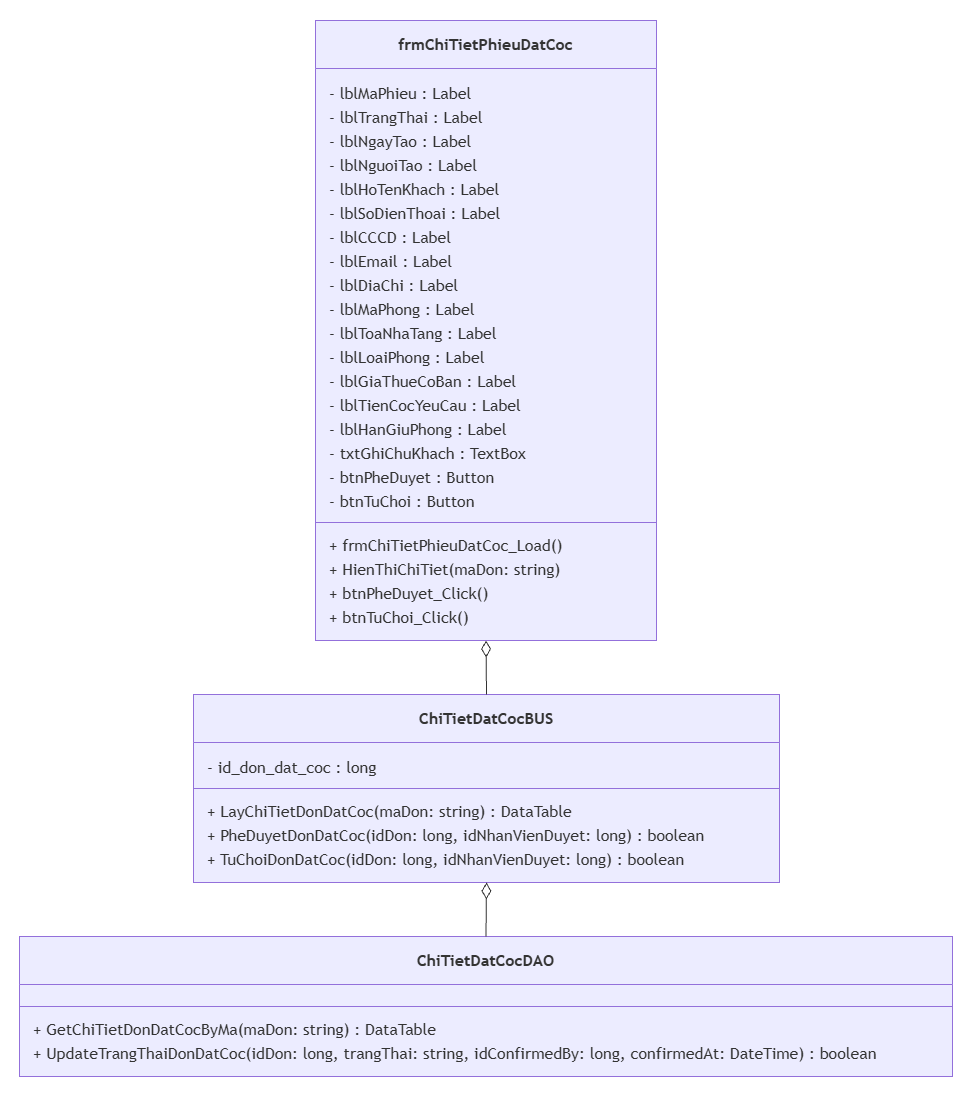

The diagram above was exported from draw.io. Its source (the exported page's mxGraphModel, read from the mxfile embedded in the PNG):
<mxGraphModel dx="1717" dy="878" grid="1" gridSize="10" guides="1" tooltips="1" connect="1" arrows="1" fold="1" page="1" pageScale="1" pageWidth="900" pageHeight="1600" math="0" shadow="0">
  <root>
    <mxCell id="0" />
    <mxCell id="1" parent="0" />
    <UserObject label="" mermaidData="{&#10;  &quot;data&quot;: &quot;classDiagram\n    class frmChiTietPhieuDatCoc {\n        - lblMaPhieu : Label\n        - lblTrangThai : Label\n        - lblNgayTao : Label\n        - lblNguoiTao : Label\n        - lblHoTenKhach : Label\n        - lblSoDienThoai : Label\n        - lblCCCD : Label\n        - lblEmail : Label\n        - lblDiaChi : Label\n        - lblMaPhong : Label\n        - lblToaNhaTang : Label\n        - lblLoaiPhong : Label\n        - lblGiaThueCoBan : Label\n        - lblTienCocYeuCau : Label\n        - lblHanGiuPhong : Label\n        - txtGhiChuKhach : TextBox\n        - btnPheDuyet : Button\n        - btnTuChoi : Button\n        + frmChiTietPhieuDatCoc_Load()\n        + HienThiChiTiet(maDon: string)\n        + btnPheDuyet_Click()\n        + btnTuChoi_Click()\n    }\n\n    class ChiTietDatCocBUS {\n        - id_don_dat_coc : long\n        + LayChiTietDonDatCoc(maDon: string) : DataTable\n        + PheDuyetDonDatCoc(idDon: long, idNhanVienDuyet: long) : boolean\n        + TuChoiDonDatCoc(idDon: long, idNhanVienDuyet: long) : boolean\n    }\n\n    class ChiTietDatCocDAO {\n        + GetChiTietDonDatCocByMa(maDon: string) : DataTable\n        + UpdateTrangThaiDonDatCoc(idDon: long, trangThai: string, idConfirmedBy: long, confirmedAt: DateTime) : boolean\n    }\n\n    frmChiTietPhieuDatCoc o-- ChiTietDatCocBUS\n    ChiTietDatCocBUS o-- ChiTietDatCocDAO&quot;,&#10;  &quot;config&quot;: null&#10;}" id="JwijImFgAjhLFF5QFTdE-161">
      <mxCell connectable="0" parent="1" style="group;transparentBounds=1;editIcon=1;lockedGroup=0;groupPadding=20;" vertex="1">
        <mxGeometry as="geometry" />
      </mxCell>
    </UserObject>
    <UserObject label="&lt;b&gt;frmChiTietPhieuDatCoc&lt;/b&gt;" mermaidId="n:frmChiTietPhieuDatCoc" mermaidBaseStyle="swimlane;html=1;fontStyle=0;fontSize=16;align=center;verticalAlign=middle;horizontal=1;childLayout=stackLayout;startSize=48;horizontalStack=0;resizeParent=1;resizeParentMax=0;resizeLast=0;collapsible=0;marginTop=12;marginBottom=12;stackSpacing=0;swimlaneFillColor=light-dark(#ECECFF,#1f2020);whiteSpace=wrap;fillColor=light-dark(#ECECFF,#1f2020);strokeColor=light-dark(#9370DB,#cccccc);fontColor=light-dark(#333333,#cccccc);fontFamily=Trebuchet MS,Verdana,Arial,sans-serif;" mermaidBaseValue="&lt;b&gt;frmChiTietPhieuDatCoc&lt;/b&gt;" id="JwijImFgAjhLFF5QFTdE-162">
      <mxCell parent="JwijImFgAjhLFF5QFTdE-161" style="swimlane;html=1;fontStyle=0;fontSize=16;align=center;verticalAlign=middle;horizontal=1;childLayout=stackLayout;startSize=48;horizontalStack=0;resizeParent=1;resizeParentMax=0;resizeLast=0;collapsible=0;marginTop=12;marginBottom=12;stackSpacing=0;swimlaneFillColor=light-dark(#ECECFF,#1f2020);whiteSpace=wrap;fillColor=light-dark(#ECECFF,#1f2020);strokeColor=light-dark(#9370DB,#cccccc);fontColor=light-dark(#333333,#cccccc);fontFamily=Trebuchet MS,Verdana,Arial,sans-serif;" vertex="1">
        <mxGeometry height="620" width="341" x="336" y="40" as="geometry" />
      </mxCell>
    </UserObject>
    <mxCell id="JwijImFgAjhLFF5QFTdE-163" parent="JwijImFgAjhLFF5QFTdE-162" style="text;fontSize=16;strokeColor=none;fillColor=none;align=left;verticalAlign=middle;spacingLeft=12;spacingRight=12;overflow=hidden;rotatable=0;points=[[0,0.5],[1,0.5]];portConstraint=eastwest;fontFamily=Trebuchet MS,Verdana,Arial,sans-serif;fontColor=light-dark(#333333,#cccccc);" value="- lblMaPhieu : Label" vertex="1">
      <mxGeometry height="24" width="341" y="60" as="geometry" />
    </mxCell>
    <mxCell id="JwijImFgAjhLFF5QFTdE-164" parent="JwijImFgAjhLFF5QFTdE-162" style="text;fontSize=16;strokeColor=none;fillColor=none;align=left;verticalAlign=middle;spacingLeft=12;spacingRight=12;overflow=hidden;rotatable=0;points=[[0,0.5],[1,0.5]];portConstraint=eastwest;fontFamily=Trebuchet MS,Verdana,Arial,sans-serif;fontColor=light-dark(#333333,#cccccc);" value="- lblTrangThai : Label" vertex="1">
      <mxGeometry height="24" width="341" y="84" as="geometry" />
    </mxCell>
    <mxCell id="JwijImFgAjhLFF5QFTdE-165" parent="JwijImFgAjhLFF5QFTdE-162" style="text;fontSize=16;strokeColor=none;fillColor=none;align=left;verticalAlign=middle;spacingLeft=12;spacingRight=12;overflow=hidden;rotatable=0;points=[[0,0.5],[1,0.5]];portConstraint=eastwest;fontFamily=Trebuchet MS,Verdana,Arial,sans-serif;fontColor=light-dark(#333333,#cccccc);" value="- lblNgayTao : Label" vertex="1">
      <mxGeometry height="24" width="341" y="108" as="geometry" />
    </mxCell>
    <mxCell id="JwijImFgAjhLFF5QFTdE-166" parent="JwijImFgAjhLFF5QFTdE-162" style="text;fontSize=16;strokeColor=none;fillColor=none;align=left;verticalAlign=middle;spacingLeft=12;spacingRight=12;overflow=hidden;rotatable=0;points=[[0,0.5],[1,0.5]];portConstraint=eastwest;fontFamily=Trebuchet MS,Verdana,Arial,sans-serif;fontColor=light-dark(#333333,#cccccc);" value="- lblNguoiTao : Label" vertex="1">
      <mxGeometry height="24" width="341" y="132" as="geometry" />
    </mxCell>
    <mxCell id="JwijImFgAjhLFF5QFTdE-167" parent="JwijImFgAjhLFF5QFTdE-162" style="text;fontSize=16;strokeColor=none;fillColor=none;align=left;verticalAlign=middle;spacingLeft=12;spacingRight=12;overflow=hidden;rotatable=0;points=[[0,0.5],[1,0.5]];portConstraint=eastwest;fontFamily=Trebuchet MS,Verdana,Arial,sans-serif;fontColor=light-dark(#333333,#cccccc);" value="- lblHoTenKhach : Label" vertex="1">
      <mxGeometry height="24" width="341" y="156" as="geometry" />
    </mxCell>
    <mxCell id="JwijImFgAjhLFF5QFTdE-168" parent="JwijImFgAjhLFF5QFTdE-162" style="text;fontSize=16;strokeColor=none;fillColor=none;align=left;verticalAlign=middle;spacingLeft=12;spacingRight=12;overflow=hidden;rotatable=0;points=[[0,0.5],[1,0.5]];portConstraint=eastwest;fontFamily=Trebuchet MS,Verdana,Arial,sans-serif;fontColor=light-dark(#333333,#cccccc);" value="- lblSoDienThoai : Label" vertex="1">
      <mxGeometry height="24" width="341" y="180" as="geometry" />
    </mxCell>
    <mxCell id="JwijImFgAjhLFF5QFTdE-169" parent="JwijImFgAjhLFF5QFTdE-162" style="text;fontSize=16;strokeColor=none;fillColor=none;align=left;verticalAlign=middle;spacingLeft=12;spacingRight=12;overflow=hidden;rotatable=0;points=[[0,0.5],[1,0.5]];portConstraint=eastwest;fontFamily=Trebuchet MS,Verdana,Arial,sans-serif;fontColor=light-dark(#333333,#cccccc);" value="- lblCCCD : Label" vertex="1">
      <mxGeometry height="24" width="341" y="204" as="geometry" />
    </mxCell>
    <mxCell id="JwijImFgAjhLFF5QFTdE-170" parent="JwijImFgAjhLFF5QFTdE-162" style="text;fontSize=16;strokeColor=none;fillColor=none;align=left;verticalAlign=middle;spacingLeft=12;spacingRight=12;overflow=hidden;rotatable=0;points=[[0,0.5],[1,0.5]];portConstraint=eastwest;fontFamily=Trebuchet MS,Verdana,Arial,sans-serif;fontColor=light-dark(#333333,#cccccc);" value="- lblEmail : Label" vertex="1">
      <mxGeometry height="24" width="341" y="228" as="geometry" />
    </mxCell>
    <mxCell id="JwijImFgAjhLFF5QFTdE-171" parent="JwijImFgAjhLFF5QFTdE-162" style="text;fontSize=16;strokeColor=none;fillColor=none;align=left;verticalAlign=middle;spacingLeft=12;spacingRight=12;overflow=hidden;rotatable=0;points=[[0,0.5],[1,0.5]];portConstraint=eastwest;fontFamily=Trebuchet MS,Verdana,Arial,sans-serif;fontColor=light-dark(#333333,#cccccc);" value="- lblDiaChi : Label" vertex="1">
      <mxGeometry height="24" width="341" y="252" as="geometry" />
    </mxCell>
    <mxCell id="JwijImFgAjhLFF5QFTdE-172" parent="JwijImFgAjhLFF5QFTdE-162" style="text;fontSize=16;strokeColor=none;fillColor=none;align=left;verticalAlign=middle;spacingLeft=12;spacingRight=12;overflow=hidden;rotatable=0;points=[[0,0.5],[1,0.5]];portConstraint=eastwest;fontFamily=Trebuchet MS,Verdana,Arial,sans-serif;fontColor=light-dark(#333333,#cccccc);" value="- lblMaPhong : Label" vertex="1">
      <mxGeometry height="24" width="341" y="276" as="geometry" />
    </mxCell>
    <mxCell id="JwijImFgAjhLFF5QFTdE-173" parent="JwijImFgAjhLFF5QFTdE-162" style="text;fontSize=16;strokeColor=none;fillColor=none;align=left;verticalAlign=middle;spacingLeft=12;spacingRight=12;overflow=hidden;rotatable=0;points=[[0,0.5],[1,0.5]];portConstraint=eastwest;fontFamily=Trebuchet MS,Verdana,Arial,sans-serif;fontColor=light-dark(#333333,#cccccc);" value="- lblToaNhaTang : Label" vertex="1">
      <mxGeometry height="24" width="341" y="300" as="geometry" />
    </mxCell>
    <mxCell id="JwijImFgAjhLFF5QFTdE-174" parent="JwijImFgAjhLFF5QFTdE-162" style="text;fontSize=16;strokeColor=none;fillColor=none;align=left;verticalAlign=middle;spacingLeft=12;spacingRight=12;overflow=hidden;rotatable=0;points=[[0,0.5],[1,0.5]];portConstraint=eastwest;fontFamily=Trebuchet MS,Verdana,Arial,sans-serif;fontColor=light-dark(#333333,#cccccc);" value="- lblLoaiPhong : Label" vertex="1">
      <mxGeometry height="24" width="341" y="324" as="geometry" />
    </mxCell>
    <mxCell id="JwijImFgAjhLFF5QFTdE-175" parent="JwijImFgAjhLFF5QFTdE-162" style="text;fontSize=16;strokeColor=none;fillColor=none;align=left;verticalAlign=middle;spacingLeft=12;spacingRight=12;overflow=hidden;rotatable=0;points=[[0,0.5],[1,0.5]];portConstraint=eastwest;fontFamily=Trebuchet MS,Verdana,Arial,sans-serif;fontColor=light-dark(#333333,#cccccc);" value="- lblGiaThueCoBan : Label" vertex="1">
      <mxGeometry height="24" width="341" y="348" as="geometry" />
    </mxCell>
    <mxCell id="JwijImFgAjhLFF5QFTdE-176" parent="JwijImFgAjhLFF5QFTdE-162" style="text;fontSize=16;strokeColor=none;fillColor=none;align=left;verticalAlign=middle;spacingLeft=12;spacingRight=12;overflow=hidden;rotatable=0;points=[[0,0.5],[1,0.5]];portConstraint=eastwest;fontFamily=Trebuchet MS,Verdana,Arial,sans-serif;fontColor=light-dark(#333333,#cccccc);" value="- lblTienCocYeuCau : Label" vertex="1">
      <mxGeometry height="24" width="341" y="372" as="geometry" />
    </mxCell>
    <mxCell id="JwijImFgAjhLFF5QFTdE-177" parent="JwijImFgAjhLFF5QFTdE-162" style="text;fontSize=16;strokeColor=none;fillColor=none;align=left;verticalAlign=middle;spacingLeft=12;spacingRight=12;overflow=hidden;rotatable=0;points=[[0,0.5],[1,0.5]];portConstraint=eastwest;fontFamily=Trebuchet MS,Verdana,Arial,sans-serif;fontColor=light-dark(#333333,#cccccc);" value="- lblHanGiuPhong : Label" vertex="1">
      <mxGeometry height="24" width="341" y="396" as="geometry" />
    </mxCell>
    <mxCell id="JwijImFgAjhLFF5QFTdE-178" parent="JwijImFgAjhLFF5QFTdE-162" style="text;fontSize=16;strokeColor=none;fillColor=none;align=left;verticalAlign=middle;spacingLeft=12;spacingRight=12;overflow=hidden;rotatable=0;points=[[0,0.5],[1,0.5]];portConstraint=eastwest;fontFamily=Trebuchet MS,Verdana,Arial,sans-serif;fontColor=light-dark(#333333,#cccccc);" value="- txtGhiChuKhach : TextBox" vertex="1">
      <mxGeometry height="24" width="341" y="420" as="geometry" />
    </mxCell>
    <mxCell id="JwijImFgAjhLFF5QFTdE-179" parent="JwijImFgAjhLFF5QFTdE-162" style="text;fontSize=16;strokeColor=none;fillColor=none;align=left;verticalAlign=middle;spacingLeft=12;spacingRight=12;overflow=hidden;rotatable=0;points=[[0,0.5],[1,0.5]];portConstraint=eastwest;fontFamily=Trebuchet MS,Verdana,Arial,sans-serif;fontColor=light-dark(#333333,#cccccc);" value="- btnPheDuyet : Button" vertex="1">
      <mxGeometry height="24" width="341" y="444" as="geometry" />
    </mxCell>
    <mxCell id="JwijImFgAjhLFF5QFTdE-180" parent="JwijImFgAjhLFF5QFTdE-162" style="text;fontSize=16;strokeColor=none;fillColor=none;align=left;verticalAlign=middle;spacingLeft=12;spacingRight=12;overflow=hidden;rotatable=0;points=[[0,0.5],[1,0.5]];portConstraint=eastwest;fontFamily=Trebuchet MS,Verdana,Arial,sans-serif;fontColor=light-dark(#333333,#cccccc);" value="- btnTuChoi : Button" vertex="1">
      <mxGeometry height="24" width="341" y="468" as="geometry" />
    </mxCell>
    <mxCell id="JwijImFgAjhLFF5QFTdE-181" parent="JwijImFgAjhLFF5QFTdE-162" style="line;strokeWidth=1;fillColor=none;spacingLeft=3;spacingRight=3;rotatable=0;points=[];strokeColor=inherit;" vertex="1">
      <mxGeometry height="20" width="341" y="492" as="geometry" />
    </mxCell>
    <mxCell id="JwijImFgAjhLFF5QFTdE-182" parent="JwijImFgAjhLFF5QFTdE-162" style="text;fontSize=16;strokeColor=none;fillColor=none;align=left;verticalAlign=middle;spacingLeft=12;spacingRight=12;overflow=hidden;rotatable=0;points=[[0,0.5],[1,0.5]];portConstraint=eastwest;fontFamily=Trebuchet MS,Verdana,Arial,sans-serif;fontColor=light-dark(#333333,#cccccc);" value="+ frmChiTietPhieuDatCoc_Load()" vertex="1">
      <mxGeometry height="24" width="341" y="512" as="geometry" />
    </mxCell>
    <mxCell id="JwijImFgAjhLFF5QFTdE-183" parent="JwijImFgAjhLFF5QFTdE-162" style="text;fontSize=16;strokeColor=none;fillColor=none;align=left;verticalAlign=middle;spacingLeft=12;spacingRight=12;overflow=hidden;rotatable=0;points=[[0,0.5],[1,0.5]];portConstraint=eastwest;fontFamily=Trebuchet MS,Verdana,Arial,sans-serif;fontColor=light-dark(#333333,#cccccc);" value="+ HienThiChiTiet(maDon: string)" vertex="1">
      <mxGeometry height="24" width="341" y="536" as="geometry" />
    </mxCell>
    <mxCell id="JwijImFgAjhLFF5QFTdE-184" parent="JwijImFgAjhLFF5QFTdE-162" style="text;fontSize=16;strokeColor=none;fillColor=none;align=left;verticalAlign=middle;spacingLeft=12;spacingRight=12;overflow=hidden;rotatable=0;points=[[0,0.5],[1,0.5]];portConstraint=eastwest;fontFamily=Trebuchet MS,Verdana,Arial,sans-serif;fontColor=light-dark(#333333,#cccccc);" value="+ btnPheDuyet_Click()" vertex="1">
      <mxGeometry height="24" width="341" y="560" as="geometry" />
    </mxCell>
    <mxCell id="JwijImFgAjhLFF5QFTdE-185" parent="JwijImFgAjhLFF5QFTdE-162" style="text;fontSize=16;strokeColor=none;fillColor=none;align=left;verticalAlign=middle;spacingLeft=12;spacingRight=12;overflow=hidden;rotatable=0;points=[[0,0.5],[1,0.5]];portConstraint=eastwest;fontFamily=Trebuchet MS,Verdana,Arial,sans-serif;fontColor=light-dark(#333333,#cccccc);" value="+ btnTuChoi_Click()" vertex="1">
      <mxGeometry height="24" width="341" y="584" as="geometry" />
    </mxCell>
    <UserObject label="&lt;b&gt;ChiTietDatCocBUS&lt;/b&gt;" mermaidId="n:ChiTietDatCocBUS" mermaidBaseStyle="swimlane;html=1;fontStyle=0;fontSize=16;align=center;verticalAlign=middle;horizontal=1;childLayout=stackLayout;startSize=48;horizontalStack=0;resizeParent=1;resizeParentMax=0;resizeLast=0;collapsible=0;marginTop=12;marginBottom=12;stackSpacing=0;swimlaneFillColor=light-dark(#ECECFF,#1f2020);whiteSpace=wrap;fillColor=light-dark(#ECECFF,#1f2020);strokeColor=light-dark(#9370DB,#cccccc);fontColor=light-dark(#333333,#cccccc);fontFamily=Trebuchet MS,Verdana,Arial,sans-serif;" mermaidBaseValue="&lt;b&gt;ChiTietDatCocBUS&lt;/b&gt;" id="JwijImFgAjhLFF5QFTdE-186">
      <mxCell parent="JwijImFgAjhLFF5QFTdE-161" style="swimlane;html=1;fontStyle=0;fontSize=16;align=center;verticalAlign=middle;horizontal=1;childLayout=stackLayout;startSize=48;horizontalStack=0;resizeParent=1;resizeParentMax=0;resizeLast=0;collapsible=0;marginTop=12;marginBottom=12;stackSpacing=0;swimlaneFillColor=light-dark(#ECECFF,#1f2020);whiteSpace=wrap;fillColor=light-dark(#ECECFF,#1f2020);strokeColor=light-dark(#9370DB,#cccccc);fontColor=light-dark(#333333,#cccccc);fontFamily=Trebuchet MS,Verdana,Arial,sans-serif;" vertex="1">
        <mxGeometry height="188" width="586" x="214" y="714" as="geometry" />
      </mxCell>
    </UserObject>
    <mxCell id="JwijImFgAjhLFF5QFTdE-187" parent="JwijImFgAjhLFF5QFTdE-186" style="text;fontSize=16;strokeColor=none;fillColor=none;align=left;verticalAlign=middle;spacingLeft=12;spacingRight=12;overflow=hidden;rotatable=0;points=[[0,0.5],[1,0.5]];portConstraint=eastwest;fontFamily=Trebuchet MS,Verdana,Arial,sans-serif;fontColor=light-dark(#333333,#cccccc);" value="- id_don_dat_coc : long" vertex="1">
      <mxGeometry height="24" width="586" y="60" as="geometry" />
    </mxCell>
    <mxCell id="JwijImFgAjhLFF5QFTdE-188" parent="JwijImFgAjhLFF5QFTdE-186" style="line;strokeWidth=1;fillColor=none;spacingLeft=3;spacingRight=3;rotatable=0;points=[];strokeColor=inherit;" vertex="1">
      <mxGeometry height="20" width="586" y="84" as="geometry" />
    </mxCell>
    <mxCell id="JwijImFgAjhLFF5QFTdE-189" parent="JwijImFgAjhLFF5QFTdE-186" style="text;fontSize=16;strokeColor=none;fillColor=none;align=left;verticalAlign=middle;spacingLeft=12;spacingRight=12;overflow=hidden;rotatable=0;points=[[0,0.5],[1,0.5]];portConstraint=eastwest;fontFamily=Trebuchet MS,Verdana,Arial,sans-serif;fontColor=light-dark(#333333,#cccccc);" value="+ LayChiTietDonDatCoc(maDon: string) : DataTable" vertex="1">
      <mxGeometry height="24" width="586" y="104" as="geometry" />
    </mxCell>
    <mxCell id="JwijImFgAjhLFF5QFTdE-190" parent="JwijImFgAjhLFF5QFTdE-186" style="text;fontSize=16;strokeColor=none;fillColor=none;align=left;verticalAlign=middle;spacingLeft=12;spacingRight=12;overflow=hidden;rotatable=0;points=[[0,0.5],[1,0.5]];portConstraint=eastwest;fontFamily=Trebuchet MS,Verdana,Arial,sans-serif;fontColor=light-dark(#333333,#cccccc);" value="+ PheDuyetDonDatCoc(idDon: long, idNhanVienDuyet: long) : boolean" vertex="1">
      <mxGeometry height="24" width="586" y="128" as="geometry" />
    </mxCell>
    <mxCell id="JwijImFgAjhLFF5QFTdE-191" parent="JwijImFgAjhLFF5QFTdE-186" style="text;fontSize=16;strokeColor=none;fillColor=none;align=left;verticalAlign=middle;spacingLeft=12;spacingRight=12;overflow=hidden;rotatable=0;points=[[0,0.5],[1,0.5]];portConstraint=eastwest;fontFamily=Trebuchet MS,Verdana,Arial,sans-serif;fontColor=light-dark(#333333,#cccccc);" value="+ TuChoiDonDatCoc(idDon: long, idNhanVienDuyet: long) : boolean" vertex="1">
      <mxGeometry height="24" width="586" y="152" as="geometry" />
    </mxCell>
    <UserObject label="&lt;b&gt;ChiTietDatCocDAO&lt;/b&gt;" mermaidId="n:ChiTietDatCocDAO" mermaidBaseStyle="swimlane;html=1;fontStyle=0;fontSize=16;align=center;verticalAlign=middle;horizontal=1;childLayout=stackLayout;startSize=48;horizontalStack=0;resizeParent=1;resizeParentMax=0;resizeLast=0;collapsible=0;marginTop=12;marginBottom=12;stackSpacing=0;swimlaneFillColor=light-dark(#ECECFF,#1f2020);whiteSpace=wrap;fillColor=light-dark(#ECECFF,#1f2020);strokeColor=light-dark(#9370DB,#cccccc);fontColor=light-dark(#333333,#cccccc);fontFamily=Trebuchet MS,Verdana,Arial,sans-serif;" mermaidBaseValue="&lt;b&gt;ChiTietDatCocDAO&lt;/b&gt;" id="JwijImFgAjhLFF5QFTdE-192">
      <mxCell parent="JwijImFgAjhLFF5QFTdE-161" style="swimlane;html=1;fontStyle=0;fontSize=16;align=center;verticalAlign=middle;horizontal=1;childLayout=stackLayout;startSize=48;horizontalStack=0;resizeParent=1;resizeParentMax=0;resizeLast=0;collapsible=0;marginTop=12;marginBottom=12;stackSpacing=0;swimlaneFillColor=light-dark(#ECECFF,#1f2020);whiteSpace=wrap;fillColor=light-dark(#ECECFF,#1f2020);strokeColor=light-dark(#9370DB,#cccccc);fontColor=light-dark(#333333,#cccccc);fontFamily=Trebuchet MS,Verdana,Arial,sans-serif;" vertex="1">
        <mxGeometry height="140" width="933" x="40" y="956" as="geometry" />
      </mxCell>
    </UserObject>
    <mxCell id="JwijImFgAjhLFF5QFTdE-193" parent="JwijImFgAjhLFF5QFTdE-192" style="line;strokeWidth=1;fillColor=none;spacingLeft=3;spacingRight=3;rotatable=0;points=[];strokeColor=inherit;" vertex="1">
      <mxGeometry height="20" width="933" y="60" as="geometry" />
    </mxCell>
    <mxCell id="JwijImFgAjhLFF5QFTdE-194" parent="JwijImFgAjhLFF5QFTdE-192" style="text;fontSize=16;strokeColor=none;fillColor=none;align=left;verticalAlign=middle;spacingLeft=12;spacingRight=12;overflow=hidden;rotatable=0;points=[[0,0.5],[1,0.5]];portConstraint=eastwest;fontFamily=Trebuchet MS,Verdana,Arial,sans-serif;fontColor=light-dark(#333333,#cccccc);" value="+ GetChiTietDonDatCocByMa(maDon: string) : DataTable" vertex="1">
      <mxGeometry height="24" width="933" y="80" as="geometry" />
    </mxCell>
    <mxCell id="JwijImFgAjhLFF5QFTdE-195" parent="JwijImFgAjhLFF5QFTdE-192" style="text;fontSize=16;strokeColor=none;fillColor=none;align=left;verticalAlign=middle;spacingLeft=12;spacingRight=12;overflow=hidden;rotatable=0;points=[[0,0.5],[1,0.5]];portConstraint=eastwest;fontFamily=Trebuchet MS,Verdana,Arial,sans-serif;fontColor=light-dark(#333333,#cccccc);" value="+ UpdateTrangThaiDonDatCoc(idDon: long, trangThai: string, idConfirmedBy: long, confirmedAt: DateTime) : boolean" vertex="1">
      <mxGeometry height="24" width="933" y="104" as="geometry" />
    </mxCell>
    <UserObject label="" mermaidId="e:frmChiTietPhieuDatCoc-&gt;ChiTietDatCocBUS#0" mermaidBaseStyle="curved=1;startArrow=diamondThin;startSize=14;startFill=0;endArrow=none;strokeColor=light-dark(#333333,#cccccc);exitX=0.5;exitY=1;entryX=0.5;entryY=0;" mermaidBaseValue="" id="JwijImFgAjhLFF5QFTdE-196">
      <mxCell edge="1" parent="JwijImFgAjhLFF5QFTdE-161" source="JwijImFgAjhLFF5QFTdE-162" style="curved=1;startArrow=diamondThin;startSize=14;startFill=0;endArrow=none;strokeColor=light-dark(#333333,#cccccc);exitX=0.5;exitY=1;entryX=0.5;entryY=0;rounded=0;" target="JwijImFgAjhLFF5QFTdE-186">
        <mxGeometry relative="1" as="geometry">
          <Array as="points" />
        </mxGeometry>
      </mxCell>
    </UserObject>
    <UserObject label="" mermaidId="e:ChiTietDatCocBUS-&gt;ChiTietDatCocDAO#0" mermaidBaseStyle="curved=1;startArrow=diamondThin;startSize=14;startFill=0;endArrow=none;strokeColor=light-dark(#333333,#cccccc);exitX=0.5;exitY=1;entryX=0.5;entryY=0;" mermaidBaseValue="" id="JwijImFgAjhLFF5QFTdE-197">
      <mxCell edge="1" parent="JwijImFgAjhLFF5QFTdE-161" source="JwijImFgAjhLFF5QFTdE-186" style="curved=1;startArrow=diamondThin;startSize=14;startFill=0;endArrow=none;strokeColor=light-dark(#333333,#cccccc);exitX=0.5;exitY=1;entryX=0.5;entryY=0;rounded=0;" target="JwijImFgAjhLFF5QFTdE-192">
        <mxGeometry relative="1" as="geometry">
          <Array as="points" />
        </mxGeometry>
      </mxCell>
    </UserObject>
  </root>
</mxGraphModel>